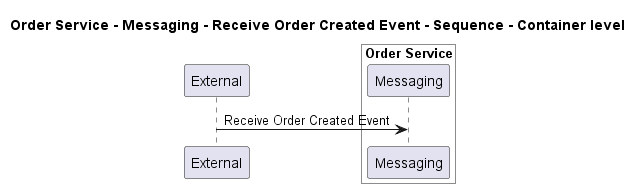

The diagram above was rendered by PlantUML. Its source (embedded in the PNG):
@startuml
!pragma layout smetana

title Order Service - Messaging - Receive Order Created Event - Sequence - Container level

participant "External" as C4InterFlow.SoftwareSystems.ExternalSystem

box "Order Service" #White
    participant "Messaging" as ECommercePlatform.SoftwareSystems.OrderService.Containers.Messaging
end box


C4InterFlow.SoftwareSystems.ExternalSystem -> ECommercePlatform.SoftwareSystems.OrderService.Containers.Messaging : Receive Order Created Event


@enduml